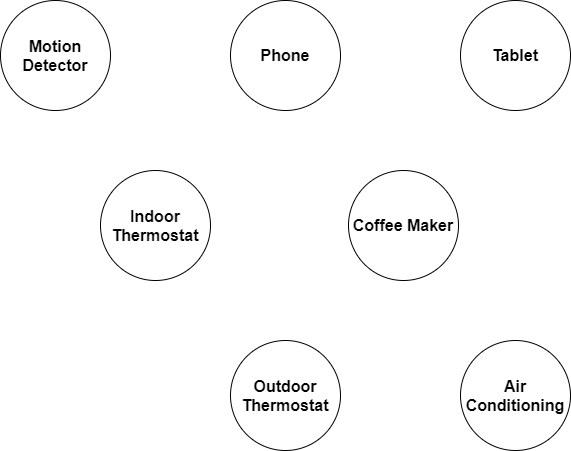

The diagram above was exported from draw.io. Its source (the exported page's mxGraphModel, read from the mxfile embedded in the PNG):
<mxGraphModel dx="1422" dy="794" grid="1" gridSize="10" guides="1" tooltips="1" connect="1" arrows="1" fold="1" page="1" pageScale="1" pageWidth="850" pageHeight="1100" math="0" shadow="0">
  <root>
    <mxCell id="0" />
    <mxCell id="1" parent="0" />
    <mxCell id="v735BVdTimyavdXv1IHB-1" value="&lt;font style=&quot;font-size: 16px&quot;&gt;Motion Detector&lt;/font&gt;" style="ellipse;whiteSpace=wrap;html=1;aspect=fixed;fontStyle=1" vertex="1" parent="1">
      <mxGeometry x="140" y="100" width="110" height="110" as="geometry" />
    </mxCell>
    <mxCell id="v735BVdTimyavdXv1IHB-2" value="&lt;font style=&quot;font-size: 16px&quot;&gt;Indoor Thermostat&lt;/font&gt;" style="ellipse;whiteSpace=wrap;html=1;aspect=fixed;fontStyle=1" vertex="1" parent="1">
      <mxGeometry x="240" y="270" width="110" height="110" as="geometry" />
    </mxCell>
    <mxCell id="v735BVdTimyavdXv1IHB-3" value="&lt;font style=&quot;font-size: 16px&quot;&gt;Phone&lt;/font&gt;" style="ellipse;whiteSpace=wrap;html=1;aspect=fixed;fontStyle=1" vertex="1" parent="1">
      <mxGeometry x="370" y="100" width="110" height="110" as="geometry" />
    </mxCell>
    <mxCell id="v735BVdTimyavdXv1IHB-4" value="&lt;font style=&quot;font-size: 16px&quot;&gt;Tablet&lt;/font&gt;" style="ellipse;whiteSpace=wrap;html=1;aspect=fixed;fontStyle=1" vertex="1" parent="1">
      <mxGeometry x="600" y="100" width="110" height="110" as="geometry" />
    </mxCell>
    <mxCell id="v735BVdTimyavdXv1IHB-5" value="&lt;font style=&quot;font-size: 16px&quot;&gt;Coffee Maker&lt;/font&gt;" style="ellipse;whiteSpace=wrap;html=1;aspect=fixed;fontStyle=1" vertex="1" parent="1">
      <mxGeometry x="488" y="270" width="110" height="110" as="geometry" />
    </mxCell>
    <mxCell id="v735BVdTimyavdXv1IHB-6" value="&lt;font style=&quot;font-size: 16px&quot;&gt;Air Conditioning&lt;/font&gt;" style="ellipse;whiteSpace=wrap;html=1;aspect=fixed;fontStyle=1" vertex="1" parent="1">
      <mxGeometry x="600" y="440" width="110" height="110" as="geometry" />
    </mxCell>
    <mxCell id="v735BVdTimyavdXv1IHB-7" value="&lt;font style=&quot;font-size: 16px&quot;&gt;Outdoor Thermostat&lt;/font&gt;" style="ellipse;whiteSpace=wrap;html=1;aspect=fixed;fontStyle=1" vertex="1" parent="1">
      <mxGeometry x="370" y="440" width="110" height="110" as="geometry" />
    </mxCell>
  </root>
</mxGraphModel>